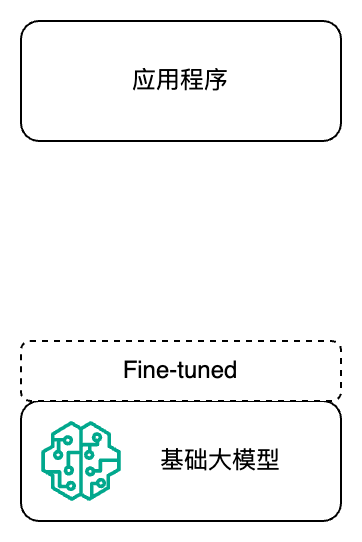

The diagram above was exported from draw.io. Its source (the exported page's mxGraphModel, read from the mxfile embedded in the PNG):
<mxGraphModel dx="1420" dy="893" grid="1" gridSize="10" guides="1" tooltips="1" connect="1" arrows="1" fold="1" page="1" pageScale="1" pageWidth="827" pageHeight="1169" math="0" shadow="0">
  <root>
    <mxCell id="0" />
    <mxCell id="1" parent="0" />
    <mxCell id="QoQgZPbbACzZk1EcyoyZ-11" value="&amp;nbsp; &amp;nbsp; &amp;nbsp; &amp;nbsp; &amp;nbsp; &amp;nbsp; 基础大模型" style="rounded=1;whiteSpace=wrap;html=1;" vertex="1" parent="1">
      <mxGeometry x="120" y="470" width="160" height="60" as="geometry" />
    </mxCell>
    <mxCell id="QoQgZPbbACzZk1EcyoyZ-12" value="Fine-tuned" style="rounded=1;whiteSpace=wrap;html=1;dashed=1;" vertex="1" parent="1">
      <mxGeometry x="120" y="440" width="160" height="30" as="geometry" />
    </mxCell>
    <mxCell id="QoQgZPbbACzZk1EcyoyZ-13" value="应用程序" style="rounded=1;whiteSpace=wrap;html=1;" vertex="1" parent="1">
      <mxGeometry x="120" y="280" width="160" height="60" as="geometry" />
    </mxCell>
    <mxCell id="QoQgZPbbACzZk1EcyoyZ-14" value="" style="sketch=0;outlineConnect=0;fontColor=#232F3E;gradientColor=none;fillColor=#01A88D;strokeColor=none;dashed=0;verticalLabelPosition=bottom;verticalAlign=top;align=center;html=1;fontSize=12;fontStyle=0;aspect=fixed;pointerEvents=1;shape=mxgraph.aws4.sagemaker_model;" vertex="1" parent="1">
      <mxGeometry x="130" y="480" width="40" height="40" as="geometry" />
    </mxCell>
  </root>
</mxGraphModel>